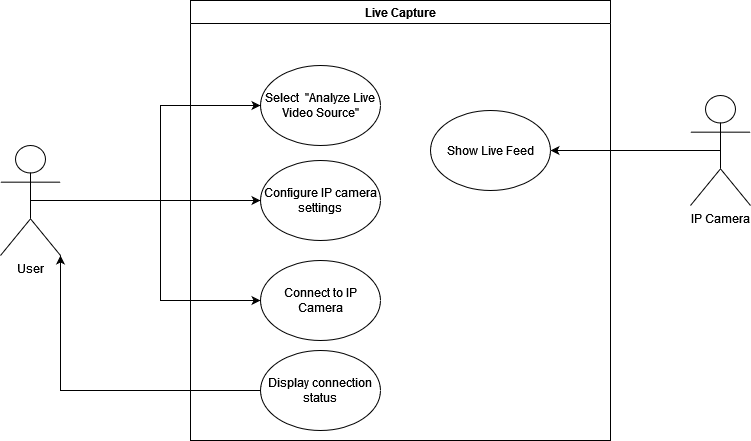

The diagram above was exported from draw.io. Its source (the exported page's mxGraphModel, read from the mxfile embedded in the PNG):
<mxGraphModel dx="704" dy="773" grid="1" gridSize="10" guides="1" tooltips="1" connect="1" arrows="1" fold="1" page="1" pageScale="1" pageWidth="1100" pageHeight="850" math="0" shadow="0">
  <root>
    <mxCell id="0" />
    <mxCell id="1" parent="0" />
    <mxCell id="_Wc6tOrI9HQK8XMBmVl7-1" value="Live Capture" style="swimlane;" parent="1" vertex="1">
      <mxGeometry x="340" y="110" width="420" height="440" as="geometry" />
    </mxCell>
    <mxCell id="_Wc6tOrI9HQK8XMBmVl7-5" value="Select&amp;nbsp; &quot;Analyze Live Video Source&quot;" style="ellipse;whiteSpace=wrap;html=1;" parent="_Wc6tOrI9HQK8XMBmVl7-1" vertex="1">
      <mxGeometry x="70" y="65" width="120" height="80" as="geometry" />
    </mxCell>
    <mxCell id="_Wc6tOrI9HQK8XMBmVl7-8" value="Configure IP camera settings" style="ellipse;whiteSpace=wrap;html=1;" parent="_Wc6tOrI9HQK8XMBmVl7-1" vertex="1">
      <mxGeometry x="70" y="160" width="120" height="80" as="geometry" />
    </mxCell>
    <mxCell id="_Wc6tOrI9HQK8XMBmVl7-11" value="Show Live Feed" style="ellipse;whiteSpace=wrap;html=1;" parent="_Wc6tOrI9HQK8XMBmVl7-1" vertex="1">
      <mxGeometry x="240" y="110" width="120" height="80" as="geometry" />
    </mxCell>
    <mxCell id="_Wc6tOrI9HQK8XMBmVl7-19" value="Connect to IP Camera" style="ellipse;whiteSpace=wrap;html=1;" parent="_Wc6tOrI9HQK8XMBmVl7-1" vertex="1">
      <mxGeometry x="70" y="260" width="120" height="80" as="geometry" />
    </mxCell>
    <mxCell id="Cmhux-DqFtx7QyzaCCkr-2" value="Display connection status" style="ellipse;whiteSpace=wrap;html=1;" parent="_Wc6tOrI9HQK8XMBmVl7-1" vertex="1">
      <mxGeometry x="70" y="350" width="120" height="80" as="geometry" />
    </mxCell>
    <mxCell id="_Wc6tOrI9HQK8XMBmVl7-6" style="edgeStyle=orthogonalEdgeStyle;rounded=0;orthogonalLoop=1;jettySize=auto;html=1;exitX=0.5;exitY=0.5;exitDx=0;exitDy=0;exitPerimeter=0;entryX=0;entryY=0.5;entryDx=0;entryDy=0;" parent="1" source="_Wc6tOrI9HQK8XMBmVl7-2" target="_Wc6tOrI9HQK8XMBmVl7-5" edge="1">
      <mxGeometry relative="1" as="geometry" />
    </mxCell>
    <mxCell id="_Wc6tOrI9HQK8XMBmVl7-9" style="edgeStyle=orthogonalEdgeStyle;rounded=0;orthogonalLoop=1;jettySize=auto;html=1;exitX=0.5;exitY=0.5;exitDx=0;exitDy=0;exitPerimeter=0;entryX=0;entryY=0.5;entryDx=0;entryDy=0;" parent="1" source="_Wc6tOrI9HQK8XMBmVl7-2" target="_Wc6tOrI9HQK8XMBmVl7-8" edge="1">
      <mxGeometry relative="1" as="geometry" />
    </mxCell>
    <mxCell id="Cmhux-DqFtx7QyzaCCkr-1" style="edgeStyle=orthogonalEdgeStyle;rounded=0;orthogonalLoop=1;jettySize=auto;html=1;exitX=0.5;exitY=0.5;exitDx=0;exitDy=0;exitPerimeter=0;entryX=0;entryY=0.5;entryDx=0;entryDy=0;" parent="1" source="_Wc6tOrI9HQK8XMBmVl7-2" target="_Wc6tOrI9HQK8XMBmVl7-19" edge="1">
      <mxGeometry relative="1" as="geometry" />
    </mxCell>
    <mxCell id="_Wc6tOrI9HQK8XMBmVl7-2" value="User" style="shape=umlActor;verticalLabelPosition=bottom;verticalAlign=top;html=1;outlineConnect=0;" parent="1" vertex="1">
      <mxGeometry x="150" y="255" width="60" height="110" as="geometry" />
    </mxCell>
    <mxCell id="_Wc6tOrI9HQK8XMBmVl7-12" style="edgeStyle=orthogonalEdgeStyle;rounded=0;orthogonalLoop=1;jettySize=auto;html=1;exitX=0.5;exitY=0.5;exitDx=0;exitDy=0;exitPerimeter=0;entryX=1;entryY=0.5;entryDx=0;entryDy=0;" parent="1" source="_Wc6tOrI9HQK8XMBmVl7-4" target="_Wc6tOrI9HQK8XMBmVl7-11" edge="1">
      <mxGeometry relative="1" as="geometry" />
    </mxCell>
    <mxCell id="_Wc6tOrI9HQK8XMBmVl7-4" value="IP Camera" style="shape=umlActor;verticalLabelPosition=bottom;verticalAlign=top;html=1;outlineConnect=0;" parent="1" vertex="1">
      <mxGeometry x="840" y="205" width="60" height="110" as="geometry" />
    </mxCell>
    <mxCell id="Cmhux-DqFtx7QyzaCCkr-3" style="edgeStyle=orthogonalEdgeStyle;rounded=0;orthogonalLoop=1;jettySize=auto;html=1;exitX=0;exitY=0.5;exitDx=0;exitDy=0;entryX=1;entryY=1;entryDx=0;entryDy=0;entryPerimeter=0;" parent="1" source="Cmhux-DqFtx7QyzaCCkr-2" target="_Wc6tOrI9HQK8XMBmVl7-2" edge="1">
      <mxGeometry relative="1" as="geometry" />
    </mxCell>
  </root>
</mxGraphModel>